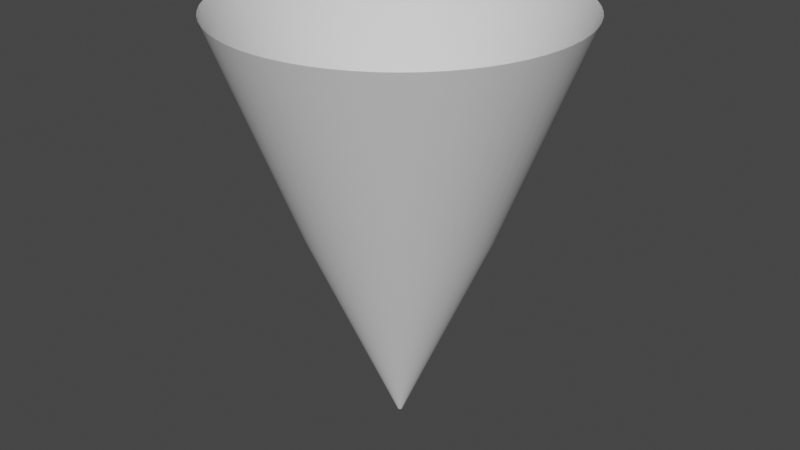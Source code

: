 # Source: WarpConeBlender.blend  (saved by Blender 3.0.42; exported with 4.5.12 LTS)
import bpy
from mathutils import Matrix  # noqa: F401  (used for matrix-valued properties, if any)

bpy.ops.wm.read_factory_settings(use_empty=True)
scene = bpy.context.scene
scene.name = 'Scene'

# ---- collections
col_collection = bpy.data.collections.new('Collection'); scene.collection.children.link(col_collection)

# ---- world
world_world = bpy.data.worlds.new('World'); scene.world = world_world
world_world.use_nodes = True; world_world.node_tree.nodes.clear()
_N = world_world.node_tree.nodes; _L = world_world.node_tree.links
n0 = _N.new('ShaderNodeOutputWorld'); n0.name = 'World Output'; n0.location = (300, 300)
n1 = _N.new('ShaderNodeBackground'); n1.name = 'Background'; n1.location = (10, 300)
n1.inputs[0].default_value = (0.05088, 0.05088, 0.05088, 1.0)
_L.new(n1.outputs[0], n0.inputs[0])
n0.is_active_output = True
world_world.color = (0.05088, 0.05088, 0.05088)
world_world.use_sun_shadow = False
world_world.sun_shadow_jitter_overblur = 0.0

# ---- meshes
me_cylinder = bpy.data.meshes.new('Cylinder')
me_cylinder.from_pydata([(1.053e-07, 0.01406, -1.444), (2.496e-07, 0.9996, 1.006), (0.002743, 0.01379, -1.444), (0.195, 0.9804, 1.006), (0.005381, 0.01299, -1.444), (0.3825, 0.9235, 1.006), (0.007813, 0.01169, -1.444), (0.5554, 0.8311, 1.006), (0.009943, 0.009944, -1.444), (0.7068, 0.7068, 1.006), (0.01169, 0.007813, -1.444), (0.8311, 0.5554, 1.006), (0.01299, 0.005382, -1.444), (0.9235, 0.3825, 1.006), (0.01379, 0.002744, -1.444), (0.9804, 0.195, 1.006), (0.01406, 2.883e-07, -1.444), (0.9996, 7.078e-08, 1.006), (0.01379, -0.002743, -1.444), (0.9804, -0.195, 1.006), (0.01299, -0.005381, -1.444), (0.9235, -0.3825, 1.006), (0.01169, -0.007812, -1.444), (0.8311, -0.5554, 1.006), (0.009943, -0.009943, -1.444), (0.7068, -0.7068, 1.006), (0.007813, -0.01169, -1.444), (0.5554, -0.8311, 1.006), (0.005381, -0.01299, -1.444), (0.3825, -0.9235, 1.006), (0.002743, -0.01379, -1.444), (0.195, -0.9804, 1.006), (9.712e-08, -0.01406, -1.444), (-3.255e-07, -0.9996, 1.006), (-0.002743, -0.01379, -1.444), (-0.195, -0.9804, 1.006), (-0.005381, -0.01299, -1.444), (-0.3825, -0.9235, 1.006), (-0.007812, -0.01169, -1.444), (-0.5554, -0.8311, 1.006), (-0.009943, -0.009943, -1.444), (-0.7068, -0.7068, 1.006), (-0.01169, -0.007812, -1.444), (-0.8311, -0.5554, 1.006), (-0.01299, -0.005381, -1.444), (-0.9235, -0.3825, 1.006), (-0.01379, -0.002743, -1.444), (-0.9804, -0.195, 1.006), (-0.01406, 2.998e-07, -1.444), (-0.9996, 9.649e-07, 1.006), (-0.01379, 0.002744, -1.444), (-0.9804, 0.195, 1.006), (-0.01299, 0.005382, -1.444), (-0.9235, 0.3825, 1.006), (-0.01169, 0.007813, -1.444), (-0.8311, 0.5554, 1.006), (-0.009943, 0.009944, -1.444), (-0.7068, 0.7068, 1.006), (-0.007812, 0.01169, -1.444), (-0.5554, 0.8311, 1.006), (-0.005381, 0.01299, -1.444), (-0.3825, 0.9235, 1.006), (-0.002743, 0.01379, -1.444), (-0.195, 0.9804, 1.006), (0.001378, 0.01399, -1.444), (0.09798, 0.9948, 1.006), (1.825e-07, 0.539, -0.2191), (0.1052, 0.5287, -0.2191), (0.004082, 0.01346, -1.444), (0.2902, 0.9566, 1.006), (0.2063, 0.498, -0.2191), (0.006629, 0.0124, -1.444), (0.4712, 0.8816, 1.006), (0.2995, 0.4482, -0.2191), (0.008921, 0.01087, -1.444), (0.6341, 0.7727, 1.006), (0.3811, 0.3811, -0.2191), (0.01087, 0.008921, -1.444), (0.7727, 0.6341, 1.006), (0.4482, 0.2995, -0.2191), (0.0124, 0.006629, -1.444), (0.8816, 0.4712, 1.006), (0.498, 0.2063, -0.2191), (0.01346, 0.004082, -1.444), (0.9566, 0.2902, 1.006), (0.5287, 0.1052, -0.2191), (0.01399, 0.001379, -1.444), (0.9948, 0.09798, 1.006), (0.539, 1.704e-07, -0.2191), (0.01399, -0.001378, -1.444), (0.9948, -0.09798, 1.006), (0.5287, -0.1052, -0.2191), (0.01346, -0.004082, -1.444), (0.9566, -0.2902, 1.006), (0.498, -0.2063, -0.2191), (0.0124, -0.006628, -1.444), (0.8816, -0.4712, 1.006), (0.4482, -0.2995, -0.2191), (0.01087, -0.00892, -1.444), (0.7727, -0.6341, 1.006), (0.3811, -0.3811, -0.2191), (0.008921, -0.01087, -1.444), (0.6341, -0.7727, 1.006), (0.2995, -0.4482, -0.2191), (0.006629, -0.0124, -1.444), (0.4712, -0.8816, 1.006), (0.2063, -0.498, -0.2191), (0.004082, -0.01346, -1.444), (0.2902, -0.9566, 1.006), (0.1052, -0.5287, -0.2191), (0.001378, -0.01399, -1.444), (0.09798, -0.9948, 1.006), (-1.298e-07, -0.539, -0.2191), (-0.001378, -0.01399, -1.444), (-0.09798, -0.9948, 1.006), (-0.1052, -0.5287, -0.2191), (-0.004082, -0.01346, -1.444), (-0.2902, -0.9566, 1.006), (-0.2063, -0.498, -0.2191), (-0.006629, -0.0124, -1.444), (-0.4712, -0.8816, 1.006), (-0.2995, -0.4482, -0.2191), (-0.008921, -0.01087, -1.444), (-0.6341, -0.7727, 1.006), (-0.3811, -0.3811, -0.2191), (-0.01087, -0.00892, -1.444), (-0.7727, -0.6341, 1.006), (-0.4482, -0.2995, -0.2191), (-0.0124, -0.006628, -1.444), (-0.8816, -0.4712, 1.006), (-0.498, -0.2063, -0.2191), (-0.01346, -0.004082, -1.444), (-0.9566, -0.2902, 1.006), (-0.5287, -0.1052, -0.2191), (-0.01399, -0.001378, -1.444), (-0.9948, -0.09798, 1.006), (-0.539, 6.495e-07, -0.2191), (-0.01399, 0.001379, -1.444), (-0.9948, 0.09798, 1.006), (-0.5287, 0.1052, -0.2191), (-0.01346, 0.004082, -1.444), (-0.9566, 0.2902, 1.006), (-0.498, 0.2063, -0.2191), (-0.0124, 0.006629, -1.444), (-0.8816, 0.4712, 1.006), (-0.4482, 0.2995, -0.2191), (-0.01087, 0.008921, -1.444), (-0.7727, 0.6341, 1.006), (-0.3811, 0.3811, -0.2191), (-0.008921, 0.01087, -1.444), (-0.6341, 0.7727, 1.006), (-0.2995, 0.4482, -0.2191), (-0.006629, 0.0124, -1.444), (-0.4712, 0.8816, 1.006), (-0.2063, 0.498, -0.2191), (-0.004082, 0.01346, -1.444), (-0.2902, 0.9566, 1.006), (-0.1052, 0.5287, -0.2191), (-0.001378, 0.01399, -1.444), (-0.09798, 0.9948, 1.006), (0.05283, 0.5364, -0.2191), (0.1565, 0.5158, -0.2191), (0.2541, 0.4754, -0.2191), (0.3419, 0.4167, -0.2191), (0.4167, 0.3419, -0.2191), (0.4754, 0.2541, -0.2191), (0.5158, 0.1565, -0.2191), (0.5364, 0.05283, -0.2191), (0.5364, -0.05283, -0.2191), (0.5158, -0.1565, -0.2191), (0.4754, -0.2541, -0.2191), (0.4167, -0.3419, -0.2191), (0.3419, -0.4167, -0.2191), (0.2541, -0.4754, -0.2191), (0.1565, -0.5158, -0.2191), (0.05283, -0.5364, -0.2191), (-0.05283, -0.5364, -0.2191), (-0.1565, -0.5158, -0.2191), (-0.2541, -0.4754, -0.2191), (-0.3419, -0.4167, -0.2191), (-0.4167, -0.3419, -0.2191), (-0.4754, -0.2541, -0.2191), (-0.5158, -0.1565, -0.2191), (-0.5364, -0.05283, -0.2191), (-0.5364, 0.05283, -0.2191), (-0.5158, 0.1565, -0.2191), (-0.4754, 0.2541, -0.2191), (-0.4167, 0.3419, -0.2191), (-0.3419, 0.4167, -0.2191), (-0.2541, 0.4754, -0.2191), (-0.1565, 0.5158, -0.2191), (-0.05283, 0.5364, -0.2191)], [], [(0, 64, 160, 66), (64, 2, 67, 160), (160, 67, 3, 65), (66, 160, 65, 1), (2, 68, 161, 67), (68, 4, 70, 161), (161, 70, 5, 69), (67, 161, 69, 3), (4, 71, 162, 70), (71, 6, 73, 162), (162, 73, 7, 72), (70, 162, 72, 5), (6, 74, 163, 73), (74, 8, 76, 163), (163, 76, 9, 75), (73, 163, 75, 7), (8, 77, 164, 76), (77, 10, 79, 164), (164, 79, 11, 78), (76, 164, 78, 9), (10, 80, 165, 79), (80, 12, 82, 165), (165, 82, 13, 81), (79, 165, 81, 11), (12, 83, 166, 82), (83, 14, 85, 166), (166, 85, 15, 84), (82, 166, 84, 13), (14, 86, 167, 85), (86, 16, 88, 167), (167, 88, 17, 87), (85, 167, 87, 15), (16, 89, 168, 88), (89, 18, 91, 168), (168, 91, 19, 90), (88, 168, 90, 17), (18, 92, 169, 91), (92, 20, 94, 169), (169, 94, 21, 93), (91, 169, 93, 19), (20, 95, 170, 94), (95, 22, 97, 170), (170, 97, 23, 96), (94, 170, 96, 21), (22, 98, 171, 97), (98, 24, 100, 171), (171, 100, 25, 99), (97, 171, 99, 23), (24, 101, 172, 100), (101, 26, 103, 172), (172, 103, 27, 102), (100, 172, 102, 25), (26, 104, 173, 103), (104, 28, 106, 173), (173, 106, 29, 105), (103, 173, 105, 27), (28, 107, 174, 106), (107, 30, 109, 174), (174, 109, 31, 108), (106, 174, 108, 29), (30, 110, 175, 109), (110, 32, 112, 175), (175, 112, 33, 111), (109, 175, 111, 31), (32, 113, 176, 112), (113, 34, 115, 176), (176, 115, 35, 114), (112, 176, 114, 33), (34, 116, 177, 115), (116, 36, 118, 177), (177, 118, 37, 117), (115, 177, 117, 35), (36, 119, 178, 118), (119, 38, 121, 178), (178, 121, 39, 120), (118, 178, 120, 37), (38, 122, 179, 121), (122, 40, 124, 179), (179, 124, 41, 123), (121, 179, 123, 39), (40, 125, 180, 124), (125, 42, 127, 180), (180, 127, 43, 126), (124, 180, 126, 41), (42, 128, 181, 127), (128, 44, 130, 181), (181, 130, 45, 129), (127, 181, 129, 43), (44, 131, 182, 130), (131, 46, 133, 182), (182, 133, 47, 132), (130, 182, 132, 45), (46, 134, 183, 133), (134, 48, 136, 183), (183, 136, 49, 135), (133, 183, 135, 47), (48, 137, 184, 136), (137, 50, 139, 184), (184, 139, 51, 138), (136, 184, 138, 49), (50, 140, 185, 139), (140, 52, 142, 185), (185, 142, 53, 141), (139, 185, 141, 51), (52, 143, 186, 142), (143, 54, 145, 186), (186, 145, 55, 144), (142, 186, 144, 53), (54, 146, 187, 145), (146, 56, 148, 187), (187, 148, 57, 147), (145, 187, 147, 55), (56, 149, 188, 148), (149, 58, 151, 188), (188, 151, 59, 150), (148, 188, 150, 57), (58, 152, 189, 151), (152, 60, 154, 189), (189, 154, 61, 153), (151, 189, 153, 59), (60, 155, 190, 154), (155, 62, 157, 190), (190, 157, 63, 156), (154, 190, 156, 61), (62, 158, 191, 157), (158, 0, 66, 191), (191, 66, 1, 159), (157, 191, 159, 63)])
me_cylinder.polygons.foreach_set('use_smooth', [True] * 128)
_uv = me_cylinder.uv_layers.new(name='UVMap')
_uv.uv.foreach_set('vector', [1.0, 0.0, 0.9844, 0.0, 0.9844, 0.5, 1.0, 0.5, 0.9844, 0.0, 0.9688, 0.0, 0.9688, 0.5, 0.9844, 0.5, 0.9844, 0.5, 0.9688, 0.5, 0.9688, 1.0, 0.9844, 1.0, 1.0, 0.5, 0.9844, 0.5, 0.9844, 1.0, 1.0, 1.0, 0.9688, 0.0, 0.9531, 0.0, 0.9531, 0.5, 0.9688, 0.5, 0.9531, 0.0, 0.9375, 0.0, 0.9375, 0.5, 0.9531, 0.5, 0.9531, 0.5, 0.9375, 0.5, 0.9375, 1.0, 0.9531, 1.0, 0.9688, 0.5, 0.9531, 0.5, 0.9531, 1.0, 0.9688, 1.0, 0.9375, 0.0, 0.9219, 0.0, 0.9219, 0.5, 0.9375, 0.5, 0.9219, 0.0, 0.9063, 0.0, 0.9063, 0.5, 0.9219, 0.5, 0.9219, 0.5, 0.9063, 0.5, 0.9062, 1.0, 0.9219, 1.0, 0.9375, 0.5, 0.9219, 0.5, 0.9219, 1.0, 0.9375, 1.0, 0.9063, 0.0, 0.8906, 0.0, 0.8906, 0.5, 0.9063, 0.5, 0.8906, 0.0, 0.875, 0.0, 0.875, 0.5, 0.8906, 0.5, 0.8906, 0.5, 0.875, 0.5, 0.875, 1.0, 0.8906, 1.0, 0.9063, 0.5, 0.8906, 0.5, 0.8906, 1.0, 0.9062, 1.0, 0.875, 0.0, 0.8594, 0.0, 0.8594, 0.5, 0.875, 0.5, 0.8594, 0.0, 0.8438, 0.0, 0.8438, 0.5, 0.8594, 0.5, 0.8594, 0.5, 0.8438, 0.5, 0.8438, 1.0, 0.8594, 1.0, 0.875, 0.5, 0.8594, 0.5, 0.8594, 1.0, 0.875, 1.0, 0.8438, 0.0, 0.8281, 0.0, 0.8281, 0.5, 0.8438, 0.5, 0.8281, 0.0, 0.8125, 0.0, 0.8125, 0.5, 0.8281, 0.5, 0.8281, 0.5, 0.8125, 0.5, 0.8125, 1.0, 0.8281, 1.0, 0.8438, 0.5, 0.8281, 0.5, 0.8281, 1.0, 0.8438, 1.0, 0.8125, 0.0, 0.7969, 0.0, 0.7969, 0.5, 0.8125, 0.5, 0.7969, 0.0, 0.7813, 0.0, 0.7813, 0.5, 0.7969, 0.5, 0.7969, 0.5, 0.7813, 0.5, 0.7812, 1.0, 0.7969, 1.0, 0.8125, 0.5, 0.7969, 0.5, 0.7969, 1.0, 0.8125, 1.0, 0.7813, 0.0, 0.7656, 0.0, 0.7656, 0.5, 0.7813, 0.5, 0.7656, 0.0, 0.75, 0.0, 0.75, 0.5, 0.7656, 0.5, 0.7656, 0.5, 0.75, 0.5, 0.75, 1.0, 0.7656, 1.0, 0.7813, 0.5, 0.7656, 0.5, 0.7656, 1.0, 0.7812, 1.0, 0.75, 0.0, 0.7344, 0.0, 0.7344, 0.5, 0.75, 0.5, 0.7344, 0.0, 0.7188, 0.0, 0.7188, 0.5, 0.7344, 0.5, 0.7344, 0.5, 0.7188, 0.5, 0.7188, 1.0, 0.7344, 1.0, 0.75, 0.5, 0.7344, 0.5, 0.7344, 1.0, 0.75, 1.0, 0.7188, 0.0, 0.7031, 0.0, 0.7031, 0.5, 0.7188, 0.5, 0.7031, 0.0, 0.6875, 0.0, 0.6875, 0.5, 0.7031, 0.5, 0.7031, 0.5, 0.6875, 0.5, 0.6875, 1.0, 0.7031, 1.0, 0.7188, 0.5, 0.7031, 0.5, 0.7031, 1.0, 0.7188, 1.0, 0.6875, 0.0, 0.6719, 0.0, 0.6719, 0.5, 0.6875, 0.5, 0.6719, 0.0, 0.6563, 0.0, 0.6563, 0.5, 0.6719, 0.5, 0.6719, 0.5, 0.6563, 0.5, 0.6562, 1.0, 0.6719, 1.0, 0.6875, 0.5, 0.6719, 0.5, 0.6719, 1.0, 0.6875, 1.0, 0.6563, 0.0, 0.6406, 0.0, 0.6406, 0.5, 0.6563, 0.5, 0.6406, 0.0, 0.625, 0.0, 0.625, 0.5, 0.6406, 0.5, 0.6406, 0.5, 0.625, 0.5, 0.625, 1.0, 0.6406, 1.0, 0.6563, 0.5, 0.6406, 0.5, 0.6406, 1.0, 0.6562, 1.0, 0.625, 0.0, 0.6094, 0.0, 0.6094, 0.5, 0.625, 0.5, 0.6094, 0.0, 0.5938, 0.0, 0.5938, 0.5, 0.6094, 0.5, 0.6094, 0.5, 0.5938, 0.5, 0.5938, 1.0, 0.6094, 1.0, 0.625, 0.5, 0.6094, 0.5, 0.6094, 1.0, 0.625, 1.0, 0.5938, 0.0, 0.5781, 0.0, 0.5781, 0.5, 0.5938, 0.5, 0.5781, 0.0, 0.5625, 0.0, 0.5625, 0.5, 0.5781, 0.5, 0.5781, 0.5, 0.5625, 0.5, 0.5625, 1.0, 0.5781, 1.0, 0.5938, 0.5, 0.5781, 0.5, 0.5781, 1.0, 0.5938, 1.0, 0.5625, 0.0, 0.5469, 0.0, 0.5469, 0.5, 0.5625, 0.5, 0.5469, 0.0, 0.5313, 0.0, 0.5313, 0.5, 0.5469, 0.5, 0.5469, 0.5, 0.5313, 0.5, 0.5312, 1.0, 0.5469, 1.0, 0.5625, 0.5, 0.5469, 0.5, 0.5469, 1.0, 0.5625, 1.0, 0.5313, 0.0, 0.5156, 0.0, 0.5156, 0.5, 0.5313, 0.5, 0.5156, 0.0, 0.5, 0.0, 0.5, 0.5, 0.5156, 0.5, 0.5156, 0.5, 0.5, 0.5, 0.5, 1.0, 0.5156, 1.0, 0.5313, 0.5, 0.5156, 0.5, 0.5156, 1.0, 0.5312, 1.0, 0.5, 0.0, 0.4844, 0.0, 0.4844, 0.5, 0.5, 0.5, 0.4844, 0.0, 0.4688, 0.0, 0.4688, 0.5, 0.4844, 0.5, 0.4844, 0.5, 0.4688, 0.5, 0.4688, 1.0, 0.4844, 1.0, 0.5, 0.5, 0.4844, 0.5, 0.4844, 1.0, 0.5, 1.0, 0.4688, 0.0, 0.4531, 0.0, 0.4531, 0.5, 0.4688, 0.5, 0.4531, 0.0, 0.4375, 0.0, 0.4375, 0.5, 0.4531, 0.5, 0.4531, 0.5, 0.4375, 0.5, 0.4375, 1.0, 0.4531, 1.0, 0.4688, 0.5, 0.4531, 0.5, 0.4531, 1.0, 0.4688, 1.0, 0.4375, 0.0, 0.4219, 0.0, 0.4219, 0.5, 0.4375, 0.5, 0.4219, 0.0, 0.4063, 0.0, 0.4063, 0.5, 0.4219, 0.5, 0.4219, 0.5, 0.4063, 0.5, 0.4062, 1.0, 0.4219, 1.0, 0.4375, 0.5, 0.4219, 0.5, 0.4219, 1.0, 0.4375, 1.0, 0.4063, 0.0, 0.3906, 0.0, 0.3906, 0.5, 0.4063, 0.5, 0.3906, 0.0, 0.375, 0.0, 0.375, 0.5, 0.3906, 0.5, 0.3906, 0.5, 0.375, 0.5, 0.375, 1.0, 0.3906, 1.0, 0.4063, 0.5, 0.3906, 0.5, 0.3906, 1.0, 0.4062, 1.0, 0.375, 0.0, 0.3594, 0.0, 0.3594, 0.5, 0.375, 0.5, 0.3594, 0.0, 0.3438, 0.0, 0.3438, 0.5, 0.3594, 0.5, 0.3594, 0.5, 0.3438, 0.5, 0.3438, 1.0, 0.3594, 1.0, 0.375, 0.5, 0.3594, 0.5, 0.3594, 1.0, 0.375, 1.0, 0.3438, 0.0, 0.3281, 0.0, 0.3281, 0.5, 0.3438, 0.5, 0.3281, 0.0, 0.3125, 0.0, 0.3125, 0.5, 0.3281, 0.5, 0.3281, 0.5, 0.3125, 0.5, 0.3125, 1.0, 0.3281, 1.0, 0.3438, 0.5, 0.3281, 0.5, 0.3281, 1.0, 0.3438, 1.0, 0.3125, 0.0, 0.2969, 0.0, 0.2969, 0.5, 0.3125, 0.5, 0.2969, 0.0, 0.2813, 0.0, 0.2813, 0.5, 0.2969, 0.5, 0.2969, 0.5, 0.2813, 0.5, 0.2812, 1.0, 0.2969, 1.0, 0.3125, 0.5, 0.2969, 0.5, 0.2969, 1.0, 0.3125, 1.0, 0.2813, 0.0, 0.2656, 0.0, 0.2656, 0.5, 0.2813, 0.5, 0.2656, 0.0, 0.25, 0.0, 0.25, 0.5, 0.2656, 0.5, 0.2656, 0.5, 0.25, 0.5, 0.25, 1.0, 0.2656, 1.0, 0.2813, 0.5, 0.2656, 0.5, 0.2656, 1.0, 0.2812, 1.0, 0.25, 0.0, 0.2344, 0.0, 0.2344, 0.5, 0.25, 0.5, 0.2344, 0.0, 0.2188, 0.0, 0.2188, 0.5, 0.2344, 0.5, 0.2344, 0.5, 0.2188, 0.5, 0.2188, 1.0, 0.2344, 1.0, 0.25, 0.5, 0.2344, 0.5, 0.2344, 1.0, 0.25, 1.0, 0.2188, 0.0, 0.2031, 0.0, 0.2031, 0.5, 0.2188, 0.5, 0.2031, 0.0, 0.1875, 0.0, 0.1875, 0.5, 0.2031, 0.5, 0.2031, 0.5, 0.1875, 0.5, 0.1875, 1.0, 0.2031, 1.0, 0.2188, 0.5, 0.2031, 0.5, 0.2031, 1.0, 0.2188, 1.0, 0.1875, 0.0, 0.1719, 0.0, 0.1719, 0.5, 0.1875, 0.5, 0.1719, 0.0, 0.1563, 0.0, 0.1563, 0.5, 0.1719, 0.5, 0.1719, 0.5, 0.1563, 0.5, 0.1562, 1.0, 0.1719, 1.0, 0.1875, 0.5, 0.1719, 0.5, 0.1719, 1.0, 0.1875, 1.0, 0.1563, 0.0, 0.1406, 0.0, 0.1406, 0.5, 0.1563, 0.5, 0.1406, 0.0, 0.125, 0.0, 0.125, 0.5, 0.1406, 0.5, 0.1406, 0.5, 0.125, 0.5, 0.125, 1.0, 0.1406, 1.0, 0.1563, 0.5, 0.1406, 0.5, 0.1406, 1.0, 0.1562, 1.0, 0.125, 0.0, 0.1094, 0.0, 0.1094, 0.5, 0.125, 0.5, 0.1094, 0.0, 0.09375, 0.0, 0.09375, 0.5, 0.1094, 0.5, 0.1094, 0.5, 0.09375, 0.5, 0.09375, 1.0, 0.1094, 1.0, 0.125, 0.5, 0.1094, 0.5, 0.1094, 1.0, 0.125, 1.0, 0.09375, 0.0, 0.07813, 0.0, 0.07813, 0.5, 0.09375, 0.5, 0.07813, 0.0, 0.0625, 0.0, 0.0625, 0.5, 0.07813, 0.5, 0.07813, 0.5, 0.0625, 0.5, 0.0625, 1.0, 0.07813, 1.0, 0.09375, 0.5, 0.07813, 0.5, 0.07813, 1.0, 0.09375, 1.0, 0.0625, 0.0, 0.04688, 0.0, 0.04688, 0.5, 0.0625, 0.5, 0.04688, 0.0, 0.03125, 0.0, 0.03125, 0.5, 0.04688, 0.5, 0.04688, 0.5, 0.03125, 0.5, 0.03125, 1.0, 0.04688, 1.0, 0.0625, 0.5, 0.04688, 0.5, 0.04688, 1.0, 0.0625, 1.0, 0.03125, 0.0, 0.01563, 0.0, 0.01563, 0.5, 0.03125, 0.5, 0.01563, 0.0, 4.098e-08, 0.0, 2.049e-08, 0.5, 0.01563, 0.5, 0.01563, 0.5, 2.049e-08, 0.5, 0.0, 1.0, 0.01563, 1.0, 0.03125, 0.5, 0.01563, 0.5, 0.01563, 1.0, 0.03125, 1.0])
_ca = me_cylinder.color_attributes.new('Col', 'BYTE_COLOR', 'CORNER')
_ca.data.foreach_set('color', [1.0, 1.0, 1.0, 1.0, 1.0, 1.0, 1.0, 1.0, 1.0, 1.0, 1.0, 1.0, 1.0, 1.0, 1.0, 1.0, 1.0, 1.0, 1.0, 1.0, 1.0, 1.0, 1.0, 1.0, 1.0, 1.0, 1.0, 1.0, 1.0, 1.0, 1.0, 1.0, 1.0, 1.0, 1.0, 1.0, 1.0, 1.0, 1.0, 1.0, 1.0, 1.0, 1.0, 1.0, 1.0, 1.0, 1.0, 1.0, 1.0, 1.0, 1.0, 1.0, 1.0, 1.0, 1.0, 1.0, 1.0, 1.0, 1.0, 1.0, 1.0, 1.0, 1.0, 1.0, 1.0, 1.0, 1.0, 1.0, 1.0, 1.0, 1.0, 1.0, 1.0, 1.0, 1.0, 1.0, 1.0, 1.0, 1.0, 1.0, 1.0, 1.0, 1.0, 1.0, 1.0, 1.0, 1.0, 1.0, 1.0, 1.0, 1.0, 1.0, 1.0, 1.0, 1.0, 1.0, 1.0, 1.0, 1.0, 1.0, 1.0, 1.0, 1.0, 1.0, 1.0, 1.0, 1.0, 1.0, 1.0, 1.0, 1.0, 1.0, 1.0, 1.0, 1.0, 1.0, 1.0, 1.0, 1.0, 1.0, 1.0, 1.0, 1.0, 1.0, 1.0, 1.0, 1.0, 1.0, 1.0, 1.0, 1.0, 1.0, 1.0, 1.0, 1.0, 1.0, 1.0, 1.0, 1.0, 1.0, 1.0, 1.0, 1.0, 1.0, 1.0, 1.0, 1.0, 1.0, 1.0, 1.0, 1.0, 1.0, 1.0, 1.0, 1.0, 1.0, 1.0, 1.0, 1.0, 1.0, 1.0, 1.0, 1.0, 1.0, 1.0, 1.0, 1.0, 1.0, 1.0, 1.0, 1.0, 1.0, 1.0, 1.0, 1.0, 1.0, 1.0, 1.0, 1.0, 1.0, 1.0, 1.0, 1.0, 1.0, 1.0, 1.0, 1.0, 1.0, 1.0, 1.0, 1.0, 1.0, 1.0, 1.0, 1.0, 1.0, 1.0, 1.0, 1.0, 1.0, 1.0, 1.0, 1.0, 1.0, 1.0, 1.0, 1.0, 1.0, 1.0, 1.0, 1.0, 1.0, 1.0, 1.0, 1.0, 1.0, 1.0, 1.0, 1.0, 1.0, 1.0, 1.0, 1.0, 1.0, 1.0, 1.0, 1.0, 1.0, 1.0, 1.0, 1.0, 1.0, 1.0, 1.0, 1.0, 1.0, 1.0, 1.0, 1.0, 1.0, 1.0, 1.0, 1.0, 1.0, 1.0, 1.0, 1.0, 1.0, 1.0, 1.0, 1.0, 1.0, 1.0, 1.0, 1.0, 1.0, 1.0, 1.0, 1.0, 1.0, 1.0, 1.0, 1.0, 1.0, 1.0, 1.0, 1.0, 1.0, 1.0, 1.0, 1.0, 1.0, 1.0, 1.0, 1.0, 1.0, 1.0, 1.0, 1.0, 1.0, 1.0, 1.0, 1.0, 1.0, 1.0, 1.0, 1.0, 1.0, 1.0, 1.0, 1.0, 1.0, 1.0, 1.0, 1.0, 1.0, 1.0, 1.0, 1.0, 1.0, 1.0, 1.0, 1.0, 1.0, 1.0, 1.0, 1.0, 1.0, 1.0, 1.0, 1.0, 1.0, 1.0, 1.0, 1.0, 1.0, 1.0, 1.0, 1.0, 1.0, 1.0, 1.0, 1.0, 1.0, 1.0, 1.0, 1.0, 1.0, 1.0, 1.0, 1.0, 1.0, 1.0, 1.0, 1.0, 1.0, 1.0, 1.0, 1.0, 1.0, 1.0, 1.0, 1.0, 1.0, 1.0, 1.0, 1.0, 1.0, 1.0, 1.0, 1.0, 1.0, 1.0, 1.0, 1.0, 1.0, 1.0, 1.0, 1.0, 1.0, 1.0, 1.0, 1.0, 1.0, 1.0, 1.0, 1.0, 1.0, 1.0, 1.0, 1.0, 1.0, 1.0, 1.0, 1.0, 1.0, 1.0, 1.0, 1.0, 1.0, 1.0, 1.0, 1.0, 1.0, 1.0, 1.0, 1.0, 1.0, 1.0, 1.0, 1.0, 1.0, 1.0, 1.0, 1.0, 1.0, 1.0, 1.0, 1.0, 1.0, 1.0, 1.0, 1.0, 1.0, 1.0, 1.0, 1.0, 1.0, 1.0, 1.0, 1.0, 1.0, 1.0, 1.0, 1.0, 1.0, 1.0, 1.0, 1.0, 1.0, 1.0, 1.0, 1.0, 1.0, 1.0, 1.0, 1.0, 1.0, 1.0, 1.0, 1.0, 1.0, 1.0, 1.0, 1.0, 1.0, 1.0, 1.0, 1.0, 1.0, 1.0, 1.0, 1.0, 1.0, 1.0, 1.0, 1.0, 1.0, 1.0, 1.0, 1.0, 1.0, 1.0, 1.0, 1.0, 1.0, 1.0, 1.0, 1.0, 1.0, 1.0, 1.0, 1.0, 1.0, 1.0, 1.0, 1.0, 1.0, 1.0, 1.0, 1.0, 1.0, 1.0, 1.0, 1.0, 1.0, 1.0, 1.0, 1.0, 1.0, 1.0, 1.0, 1.0, 1.0, 1.0, 1.0, 1.0, 1.0, 1.0, 1.0, 1.0, 1.0, 1.0, 1.0, 1.0, 1.0, 1.0, 1.0, 1.0, 1.0, 1.0, 1.0, 1.0, 1.0, 1.0, 1.0, 1.0, 1.0, 1.0, 1.0, 1.0, 1.0, 1.0, 1.0, 1.0, 1.0, 1.0, 1.0, 1.0, 1.0, 1.0, 1.0, 1.0, 1.0, 1.0, 1.0, 1.0, 1.0, 1.0, 1.0, 1.0, 1.0, 1.0, 1.0, 1.0, 1.0, 1.0, 1.0, 1.0, 1.0, 1.0, 1.0, 1.0, 1.0, 1.0, 1.0, 1.0, 1.0, 1.0, 1.0, 1.0, 1.0, 1.0, 1.0, 1.0, 1.0, 1.0, 1.0, 1.0, 1.0, 1.0, 1.0, 1.0, 1.0, 1.0, 1.0, 1.0, 1.0, 1.0, 1.0, 1.0, 1.0, 1.0, 1.0, 1.0, 1.0, 1.0, 1.0, 1.0, 1.0, 1.0, 1.0, 1.0, 1.0, 1.0, 1.0, 1.0, 1.0, 1.0, 1.0, 1.0, 1.0, 1.0, 1.0, 1.0, 1.0, 1.0, 1.0, 1.0, 1.0, 1.0, 1.0, 1.0, 1.0, 1.0, 1.0, 1.0, 1.0, 1.0, 1.0, 1.0, 1.0, 1.0, 1.0, 1.0, 1.0, 1.0, 1.0, 1.0, 1.0, 1.0, 1.0, 1.0, 1.0, 1.0, 1.0, 1.0, 1.0, 1.0, 1.0, 1.0, 1.0, 1.0, 1.0, 1.0, 1.0, 1.0, 1.0, 1.0, 1.0, 1.0, 1.0, 1.0, 1.0, 1.0, 1.0, 1.0, 1.0, 1.0, 1.0, 1.0, 1.0, 1.0, 1.0, 1.0, 1.0, 1.0, 1.0, 1.0, 1.0, 1.0, 1.0, 1.0, 1.0, 1.0, 1.0, 1.0, 1.0, 1.0, 1.0, 1.0, 1.0, 1.0, 1.0, 1.0, 1.0, 1.0, 1.0, 1.0, 1.0, 1.0, 1.0, 1.0, 1.0, 1.0, 1.0, 1.0, 1.0, 1.0, 1.0, 1.0, 1.0, 1.0, 1.0, 1.0, 1.0, 1.0, 1.0, 1.0, 1.0, 1.0, 1.0, 1.0, 1.0, 1.0, 1.0, 1.0, 1.0, 1.0, 1.0, 1.0, 1.0, 1.0, 1.0, 1.0, 1.0, 1.0, 1.0, 1.0, 1.0, 1.0, 1.0, 1.0, 1.0, 1.0, 1.0, 1.0, 1.0, 1.0, 1.0, 1.0, 1.0, 1.0, 1.0, 1.0, 1.0, 1.0, 1.0, 1.0, 1.0, 1.0, 1.0, 1.0, 1.0, 1.0, 1.0, 1.0, 1.0, 1.0, 1.0, 1.0, 1.0, 1.0, 1.0, 1.0, 1.0, 1.0, 1.0, 1.0, 1.0, 1.0, 1.0, 1.0, 1.0, 1.0, 1.0, 1.0, 1.0, 1.0, 1.0, 1.0, 1.0, 1.0, 1.0, 1.0, 1.0, 1.0, 1.0, 1.0, 1.0, 1.0, 1.0, 1.0, 1.0, 1.0, 1.0, 1.0, 1.0, 1.0, 1.0, 1.0, 1.0, 1.0, 1.0, 1.0, 1.0, 1.0, 1.0, 1.0, 1.0, 1.0, 1.0, 1.0, 1.0, 1.0, 1.0, 1.0, 1.0, 1.0, 1.0, 1.0, 1.0, 1.0, 1.0, 1.0, 1.0, 1.0, 1.0, 1.0, 1.0, 1.0, 1.0, 1.0, 1.0, 1.0, 1.0, 1.0, 1.0, 1.0, 1.0, 1.0, 1.0, 1.0, 1.0, 1.0, 1.0, 1.0, 1.0, 1.0, 1.0, 1.0, 1.0, 1.0, 1.0, 1.0, 1.0, 1.0, 1.0, 1.0, 1.0, 1.0, 1.0, 1.0, 1.0, 1.0, 1.0, 1.0, 1.0, 1.0, 1.0, 1.0, 1.0, 1.0, 1.0, 1.0, 1.0, 1.0, 1.0, 1.0, 1.0, 1.0, 1.0, 1.0, 1.0, 1.0, 1.0, 1.0, 1.0, 1.0, 1.0, 1.0, 1.0, 1.0, 1.0, 1.0, 1.0, 1.0, 1.0, 1.0, 1.0, 1.0, 1.0, 1.0, 1.0, 1.0, 1.0, 1.0, 1.0, 1.0, 1.0, 1.0, 1.0, 1.0, 1.0, 1.0, 1.0, 1.0, 1.0, 1.0, 1.0, 1.0, 1.0, 1.0, 1.0, 1.0, 1.0, 1.0, 1.0, 1.0, 1.0, 1.0, 1.0, 1.0, 1.0, 1.0, 1.0, 1.0, 1.0, 1.0, 1.0, 1.0, 1.0, 1.0, 1.0, 1.0, 1.0, 1.0, 1.0, 1.0, 1.0, 1.0, 1.0, 1.0, 1.0, 1.0, 1.0, 1.0, 1.0, 1.0, 1.0, 1.0, 1.0, 1.0, 1.0, 1.0, 1.0, 1.0, 1.0, 1.0, 1.0, 1.0, 1.0, 1.0, 1.0, 1.0, 1.0, 1.0, 1.0, 1.0, 1.0, 1.0, 1.0, 1.0, 1.0, 1.0, 1.0, 1.0, 1.0, 1.0, 1.0, 1.0, 1.0, 1.0, 1.0, 1.0, 1.0, 1.0, 1.0, 1.0, 1.0, 1.0, 1.0, 1.0, 1.0, 1.0, 1.0, 1.0, 1.0, 1.0, 1.0, 1.0, 1.0, 1.0, 1.0, 1.0, 1.0, 1.0, 1.0, 1.0, 1.0, 1.0, 1.0, 1.0, 1.0, 1.0, 1.0, 1.0, 1.0, 1.0, 1.0, 1.0, 1.0, 1.0, 1.0, 1.0, 1.0, 1.0, 1.0, 1.0, 1.0, 1.0, 1.0, 1.0, 1.0, 1.0, 1.0, 1.0, 1.0, 1.0, 1.0, 1.0, 1.0, 1.0, 1.0, 1.0, 1.0, 1.0, 1.0, 1.0, 1.0, 1.0, 1.0, 1.0, 1.0, 1.0, 1.0, 1.0, 1.0, 1.0, 1.0, 1.0, 1.0, 1.0, 1.0, 1.0, 1.0, 1.0, 1.0, 1.0, 1.0, 1.0, 1.0, 1.0, 1.0, 1.0, 1.0, 1.0, 1.0, 1.0, 1.0, 1.0, 1.0, 1.0, 1.0, 1.0, 1.0, 1.0, 1.0, 1.0, 1.0, 1.0, 1.0, 1.0, 1.0, 1.0, 1.0, 1.0, 1.0, 1.0, 1.0, 1.0, 1.0, 1.0, 1.0, 1.0, 1.0, 1.0, 1.0, 1.0, 1.0, 1.0, 1.0, 1.0, 1.0, 1.0, 1.0, 1.0, 1.0, 1.0, 1.0, 1.0, 1.0, 1.0, 1.0, 1.0, 1.0, 1.0, 1.0, 1.0, 1.0, 1.0, 1.0, 1.0, 1.0, 1.0, 1.0, 1.0, 1.0, 1.0, 1.0, 1.0, 1.0, 1.0, 1.0, 1.0, 1.0, 1.0, 1.0, 1.0, 1.0, 1.0, 1.0, 1.0, 1.0, 1.0, 1.0, 1.0, 1.0, 1.0, 1.0, 1.0, 1.0, 1.0, 1.0, 1.0, 1.0, 1.0, 1.0, 1.0, 1.0, 1.0, 1.0, 1.0, 1.0, 1.0, 1.0, 1.0, 1.0, 1.0, 1.0, 1.0, 1.0, 1.0, 1.0, 1.0, 1.0, 1.0, 1.0, 1.0, 1.0, 1.0, 1.0, 1.0, 1.0, 1.0, 1.0, 1.0, 1.0, 1.0, 1.0, 1.0, 1.0, 1.0, 1.0, 1.0, 1.0, 1.0, 1.0, 1.0, 1.0, 1.0, 1.0, 1.0, 1.0, 1.0, 1.0, 1.0, 1.0, 1.0, 1.0, 1.0, 1.0, 1.0, 1.0, 1.0, 1.0, 1.0, 1.0, 1.0, 1.0, 1.0, 1.0, 1.0, 1.0, 1.0, 1.0, 1.0, 1.0, 1.0, 1.0, 1.0, 1.0, 1.0, 1.0, 1.0, 1.0, 1.0, 1.0, 1.0, 1.0, 1.0, 1.0, 1.0, 1.0, 1.0, 1.0, 1.0, 1.0, 1.0, 1.0, 1.0, 1.0, 1.0, 1.0, 1.0, 1.0, 1.0, 1.0, 1.0, 1.0, 1.0, 1.0, 1.0, 1.0, 1.0, 1.0, 1.0, 1.0, 1.0, 1.0, 1.0, 1.0, 1.0, 1.0, 1.0, 1.0, 1.0, 1.0, 1.0, 1.0, 1.0, 1.0, 1.0, 1.0, 1.0, 1.0, 1.0, 1.0, 1.0, 1.0, 1.0, 1.0, 1.0, 1.0, 1.0, 1.0, 1.0, 1.0, 1.0, 1.0, 1.0, 1.0, 1.0, 1.0, 1.0, 1.0, 1.0, 1.0, 1.0, 1.0, 1.0, 1.0, 1.0, 1.0, 1.0, 1.0, 1.0, 1.0, 1.0, 1.0, 1.0, 1.0, 1.0, 1.0, 1.0, 1.0, 1.0, 1.0, 1.0, 1.0, 1.0, 1.0, 1.0, 1.0, 1.0, 1.0, 1.0, 1.0, 1.0, 1.0, 1.0, 1.0, 1.0, 1.0, 1.0, 1.0, 1.0, 1.0, 1.0, 1.0, 1.0, 1.0, 1.0, 1.0, 1.0, 1.0, 1.0, 1.0, 1.0, 1.0, 1.0, 1.0, 1.0, 1.0, 1.0, 1.0, 1.0, 1.0, 1.0, 1.0, 1.0, 1.0, 1.0, 1.0, 1.0, 1.0, 1.0, 1.0, 1.0, 1.0, 1.0, 1.0, 1.0, 1.0, 1.0, 1.0, 1.0, 1.0, 1.0, 1.0, 1.0, 1.0, 1.0, 1.0, 1.0, 1.0, 1.0, 1.0, 1.0, 1.0, 1.0, 1.0, 1.0, 1.0, 1.0, 1.0, 1.0, 1.0, 1.0, 1.0, 1.0, 1.0, 1.0, 1.0, 1.0, 1.0, 1.0, 1.0, 1.0, 1.0, 1.0, 1.0, 1.0, 1.0, 1.0, 1.0, 1.0, 1.0, 1.0, 1.0, 1.0, 1.0, 1.0, 1.0, 1.0, 1.0, 1.0, 1.0, 1.0, 1.0, 1.0, 1.0, 1.0, 1.0, 1.0, 1.0, 1.0, 1.0, 1.0, 1.0, 1.0, 1.0, 1.0, 1.0, 1.0, 1.0, 1.0, 1.0, 1.0, 1.0, 1.0, 1.0, 1.0, 1.0, 1.0, 1.0, 1.0, 1.0, 1.0, 1.0, 1.0, 1.0, 1.0, 1.0, 1.0, 1.0, 1.0, 1.0, 1.0, 1.0, 1.0, 1.0, 1.0, 1.0, 1.0, 1.0, 1.0, 1.0, 1.0, 1.0, 1.0, 1.0, 1.0, 1.0, 1.0, 1.0, 1.0, 1.0, 1.0, 1.0, 1.0, 1.0, 1.0, 1.0, 1.0, 1.0, 1.0, 1.0, 1.0, 1.0, 1.0, 1.0, 1.0, 1.0, 1.0, 1.0, 1.0, 1.0, 1.0, 1.0, 1.0, 1.0, 1.0, 1.0, 1.0, 1.0, 1.0, 1.0, 1.0, 1.0, 1.0, 1.0, 1.0, 1.0, 1.0, 1.0, 1.0, 1.0, 1.0, 1.0, 1.0, 1.0, 1.0, 1.0, 1.0, 1.0, 1.0, 1.0, 1.0, 1.0, 1.0, 1.0, 1.0, 1.0, 1.0, 1.0, 1.0, 1.0, 1.0, 1.0, 1.0, 1.0, 1.0, 1.0, 1.0, 1.0, 1.0, 1.0, 1.0, 1.0, 1.0, 1.0, 1.0, 1.0, 1.0, 1.0, 1.0, 1.0, 1.0, 1.0, 1.0, 1.0, 1.0, 1.0, 1.0, 1.0, 1.0, 1.0, 1.0, 1.0, 1.0, 1.0, 1.0, 1.0, 1.0, 1.0, 1.0, 1.0, 1.0, 1.0, 1.0, 1.0, 1.0, 1.0, 1.0, 1.0, 1.0, 1.0, 1.0, 1.0, 1.0, 1.0, 1.0, 1.0, 1.0, 1.0, 1.0, 1.0, 1.0, 1.0, 1.0, 1.0, 1.0, 1.0, 1.0, 1.0, 1.0, 1.0, 1.0, 1.0, 1.0, 1.0, 1.0, 1.0, 1.0, 1.0, 1.0, 1.0, 1.0, 1.0, 1.0, 1.0, 1.0, 1.0, 1.0, 1.0, 1.0, 1.0, 1.0, 1.0, 1.0, 1.0, 1.0, 1.0, 1.0, 1.0, 1.0, 1.0, 1.0, 1.0, 1.0, 1.0, 1.0, 1.0, 1.0, 1.0, 1.0, 1.0, 1.0, 1.0, 1.0, 1.0, 1.0, 1.0, 1.0, 1.0, 1.0, 1.0, 1.0, 1.0, 1.0, 1.0, 1.0, 1.0, 1.0, 1.0, 1.0, 1.0, 1.0, 1.0, 1.0, 1.0, 1.0, 1.0, 1.0, 1.0, 1.0, 1.0, 1.0, 1.0, 1.0, 1.0, 1.0, 1.0, 1.0, 1.0, 1.0, 1.0, 1.0, 1.0, 1.0, 1.0, 1.0, 1.0, 1.0, 1.0, 1.0, 1.0, 1.0, 1.0, 1.0, 1.0, 1.0, 1.0, 1.0, 1.0, 1.0, 1.0, 1.0, 1.0, 1.0, 1.0, 1.0, 1.0, 1.0, 1.0, 1.0, 1.0, 1.0, 1.0, 1.0, 1.0, 1.0, 1.0, 1.0, 1.0, 1.0, 1.0, 1.0, 1.0, 1.0, 1.0, 1.0, 1.0, 1.0, 1.0, 1.0, 1.0, 1.0, 1.0, 1.0, 1.0, 1.0, 1.0, 1.0, 1.0, 1.0, 1.0, 1.0, 1.0, 1.0, 1.0, 1.0, 1.0, 1.0, 1.0, 1.0, 1.0, 1.0, 1.0, 1.0, 1.0, 1.0, 1.0, 1.0, 1.0, 1.0, 1.0, 1.0, 1.0, 1.0, 1.0, 1.0, 1.0, 1.0, 1.0, 1.0, 1.0, 1.0, 1.0, 1.0, 1.0, 1.0, 1.0, 1.0, 1.0, 1.0, 1.0, 1.0, 1.0, 1.0, 1.0, 1.0, 1.0, 1.0, 1.0, 1.0, 1.0, 1.0, 1.0, 1.0, 1.0, 1.0, 1.0, 1.0, 1.0, 1.0, 1.0, 1.0, 1.0, 1.0, 1.0, 1.0, 1.0, 1.0, 1.0, 1.0, 1.0, 1.0, 1.0, 1.0, 1.0, 1.0, 1.0, 1.0, 1.0, 1.0, 1.0, 1.0, 1.0, 1.0, 1.0, 1.0, 1.0, 1.0, 1.0, 1.0, 1.0, 1.0, 1.0, 1.0, 1.0, 1.0, 1.0, 1.0, 1.0, 1.0, 1.0, 1.0, 1.0, 1.0, 1.0, 1.0, 1.0, 1.0, 1.0, 1.0, 1.0, 1.0, 1.0, 1.0, 1.0, 1.0, 1.0, 1.0, 1.0, 1.0, 1.0, 1.0, 1.0, 1.0, 1.0, 1.0, 1.0, 1.0, 1.0, 1.0, 1.0, 1.0, 1.0, 1.0, 1.0, 1.0, 1.0, 1.0, 1.0, 1.0, 1.0, 1.0, 1.0, 1.0, 1.0, 1.0, 1.0, 1.0, 1.0, 1.0, 1.0, 1.0, 1.0, 1.0, 1.0, 1.0, 1.0, 1.0, 1.0, 1.0, 1.0, 1.0, 1.0, 1.0, 1.0, 1.0, 1.0, 1.0, 1.0, 1.0, 1.0, 1.0, 1.0, 1.0, 1.0, 1.0, 1.0, 1.0, 1.0, 1.0, 1.0, 1.0, 1.0, 1.0, 1.0, 1.0, 1.0, 1.0, 1.0, 1.0, 1.0, 1.0, 1.0, 1.0, 1.0, 1.0, 1.0, 1.0, 1.0, 1.0, 1.0, 1.0, 1.0, 1.0, 1.0, 1.0, 1.0, 1.0, 1.0, 1.0, 1.0, 1.0, 1.0, 1.0, 1.0, 1.0, 1.0, 1.0, 1.0, 1.0, 1.0, 1.0, 1.0, 1.0, 1.0, 1.0, 1.0, 1.0, 1.0, 1.0, 1.0, 1.0, 1.0, 1.0, 1.0, 1.0, 1.0, 1.0, 1.0, 1.0, 1.0, 1.0, 1.0, 1.0, 1.0, 1.0, 1.0, 1.0, 1.0, 1.0, 1.0, 1.0, 1.0, 1.0, 1.0, 1.0, 1.0, 1.0, 1.0, 1.0, 1.0, 1.0, 1.0, 1.0, 1.0, 1.0, 1.0, 1.0, 1.0, 1.0, 1.0])
me_cylinder.use_remesh_fix_poles = True
me_cylinder.use_remesh_preserve_attributes = False
me_cylinder.use_mirror_vertex_groups = False
me_cylinder.update()

# ---- objects
ob_cylinder = bpy.data.objects.new('Cylinder', me_cylinder)

# ---- transforms, parenting, visibility, modifiers, constraints
ob_cylinder.location = (0.0, 0.0, 0.0)
ob_cylinder.lineart.crease_threshold = 0.0

# ---- collection membership
col_collection.objects.link(ob_cylinder)

# ---- scene / render settings (as saved in the file)
scene.frame_start = 1; scene.frame_end = 250; scene.frame_set(63)
scene.render.engine = 'BLENDER_EEVEE_NEXT'
scene.cycles.use_denoising = False
scene.cycles.samples = 128
scene.cycles.sampling_pattern = 'TABULATED_SOBOL'
scene.cycles.use_adaptive_sampling = False
scene.cycles.use_light_tree = False
scene.view_settings.view_transform = 'Filmic'
bpy.context.view_layer.update()

# ---- added for rendering (the .blend has no active camera and no usable light): camera, sun
cam_auto = bpy.data.cameras.new('AutoCamera')
cam_auto.lens = 50.0
cam_auto.sensor_width = 36.0
cam_auto.clip_end = 1000.0
ob_auto_camera = bpy.data.objects.new('AutoCamera', cam_auto)
scene.collection.objects.link(ob_auto_camera)
ob_auto_camera.location = (3.46164, -4.15396, 2.55019)
ob_auto_camera.rotation_euler = (1.09748, -7.21219e-08, 0.694738)
scene.camera = ob_auto_camera
light_auto_sun = bpy.data.lights.new('AutoSun', 'SUN')
light_auto_sun.energy = 3.0
light_auto_sun.angle = 0.0523599
ob_auto_sun = bpy.data.objects.new('AutoSun', light_auto_sun)
scene.collection.objects.link(ob_auto_sun)
ob_auto_sun.rotation_euler = (0.872665, 0.174533, 0.523599)
bpy.context.view_layer.update()
